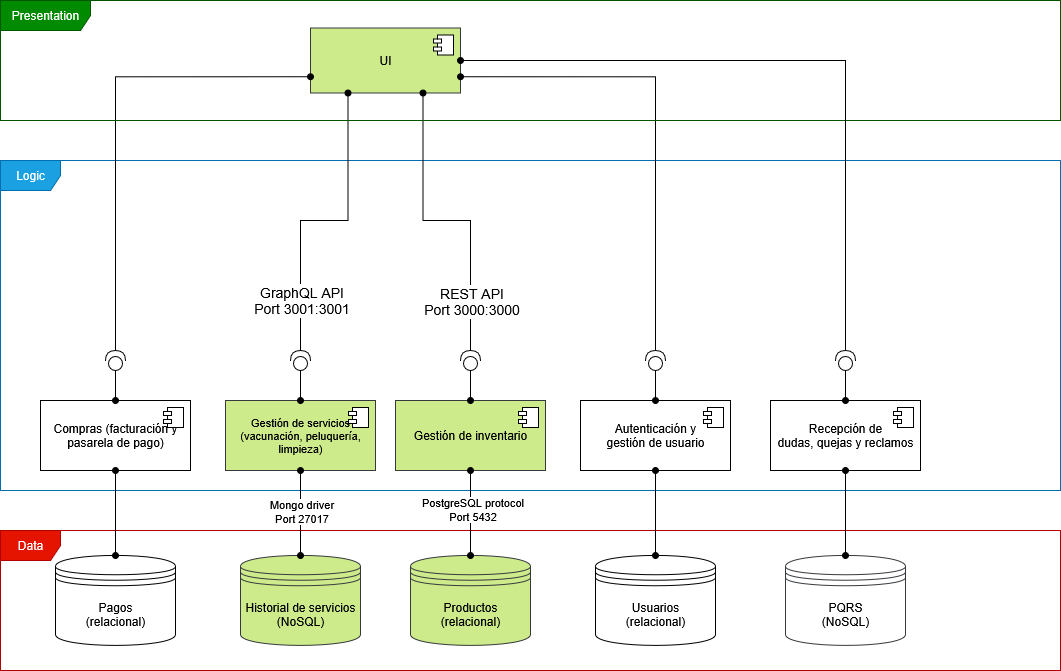

The diagram above was exported from draw.io. Its source (the exported page's mxGraphModel, read from the mxfile embedded in the PNG):
<mxGraphModel dx="1665" dy="828" grid="1" gridSize="10" guides="1" tooltips="1" connect="1" arrows="1" fold="1" page="1" pageScale="1" pageWidth="850" pageHeight="1100" math="0" shadow="0">
  <root>
    <mxCell id="0" />
    <mxCell id="1" parent="0" />
    <mxCell id="4wXoB_pxkdGWAY0W9zJ3-3" value="Logic" style="shape=umlFrame;whiteSpace=wrap;html=1;pointerEvents=0;fillColor=#1ba1e2;fontColor=#ffffff;strokeColor=#006EAF;width=60;height=30;movable=1;resizable=1;rotatable=1;deletable=1;editable=1;locked=0;connectable=1;" parent="1" vertex="1">
      <mxGeometry x="40" y="200" width="1060" height="330" as="geometry" />
    </mxCell>
    <mxCell id="po684ndt0x1TW2cS3ZfH-11" value="&lt;div&gt;Data&lt;/div&gt;" style="shape=umlFrame;whiteSpace=wrap;html=1;pointerEvents=0;fillColor=#e51400;fontColor=#ffffff;strokeColor=#B20000;width=60;height=30;movable=0;resizable=0;rotatable=0;deletable=0;editable=0;locked=1;connectable=0;" parent="1" vertex="1">
      <mxGeometry x="40" y="570" width="1060" height="140" as="geometry" />
    </mxCell>
    <mxCell id="VblINVqBYaHdQ1Aysufh-1" value="Compras (facturación y pasarela de pago)" style="html=1;dropTarget=0;whiteSpace=wrap;" parent="1" vertex="1">
      <mxGeometry x="80" y="440" width="150" height="70" as="geometry" />
    </mxCell>
    <mxCell id="VblINVqBYaHdQ1Aysufh-2" value="" style="shape=module;jettyWidth=8;jettyHeight=4;" parent="VblINVqBYaHdQ1Aysufh-1" vertex="1">
      <mxGeometry x="1" width="20" height="20" relative="1" as="geometry">
        <mxPoint x="-27" y="7" as="offset" />
      </mxGeometry>
    </mxCell>
    <mxCell id="po684ndt0x1TW2cS3ZfH-1" value="Autenticación y&lt;div&gt;gestión de usuario&lt;/div&gt;" style="html=1;dropTarget=0;whiteSpace=wrap;" parent="1" vertex="1">
      <mxGeometry x="620" y="440" width="150" height="70" as="geometry" />
    </mxCell>
    <mxCell id="po684ndt0x1TW2cS3ZfH-2" value="" style="shape=module;jettyWidth=8;jettyHeight=4;" parent="po684ndt0x1TW2cS3ZfH-1" vertex="1">
      <mxGeometry x="1" width="20" height="20" relative="1" as="geometry">
        <mxPoint x="-27" y="7" as="offset" />
      </mxGeometry>
    </mxCell>
    <mxCell id="po684ndt0x1TW2cS3ZfH-7" value="Gestión de inventario" style="html=1;dropTarget=0;whiteSpace=wrap;fillColor=#cdeb8b;strokeColor=#36393d;" parent="1" vertex="1">
      <mxGeometry x="435" y="440" width="150" height="70" as="geometry" />
    </mxCell>
    <mxCell id="po684ndt0x1TW2cS3ZfH-8" value="" style="shape=module;jettyWidth=8;jettyHeight=4;" parent="po684ndt0x1TW2cS3ZfH-7" vertex="1">
      <mxGeometry x="1" width="20" height="20" relative="1" as="geometry">
        <mxPoint x="-27" y="7" as="offset" />
      </mxGeometry>
    </mxCell>
    <mxCell id="po684ndt0x1TW2cS3ZfH-9" value="&lt;div&gt;Gestión de servicios&lt;/div&gt;&lt;div&gt;(vacunación, peluquería, limpieza)&lt;/div&gt;" style="html=1;dropTarget=0;whiteSpace=wrap;fillColor=#cdeb8b;strokeColor=#36393d;fontSize=11;" parent="1" vertex="1">
      <mxGeometry x="265" y="440" width="150" height="70" as="geometry" />
    </mxCell>
    <mxCell id="po684ndt0x1TW2cS3ZfH-10" value="" style="shape=module;jettyWidth=8;jettyHeight=4;" parent="po684ndt0x1TW2cS3ZfH-9" vertex="1">
      <mxGeometry x="1" width="20" height="20" relative="1" as="geometry">
        <mxPoint x="-27" y="7" as="offset" />
      </mxGeometry>
    </mxCell>
    <mxCell id="SI_CGZzuWrFZ_YKIxu9q-1" value="&lt;div&gt;Usuarios&lt;/div&gt;&lt;div&gt;(relacional)&lt;/div&gt;" style="shape=datastore;whiteSpace=wrap;html=1;" parent="1" vertex="1">
      <mxGeometry x="635" y="595" width="120" height="90" as="geometry" />
    </mxCell>
    <mxCell id="SI_CGZzuWrFZ_YKIxu9q-2" value="&lt;div&gt;Productos&lt;/div&gt;&lt;div&gt;(relacional)&lt;/div&gt;" style="shape=datastore;whiteSpace=wrap;html=1;fillColor=#cdeb8b;strokeColor=#36393d;" parent="1" vertex="1">
      <mxGeometry x="450" y="595" width="120" height="90" as="geometry" />
    </mxCell>
    <mxCell id="SI_CGZzuWrFZ_YKIxu9q-3" value="&lt;div&gt;Pagos&lt;/div&gt;&lt;div&gt;(relacional)&lt;/div&gt;" style="shape=datastore;whiteSpace=wrap;html=1;" parent="1" vertex="1">
      <mxGeometry x="95" y="595" width="120" height="90" as="geometry" />
    </mxCell>
    <mxCell id="_apu40pOlxrJPEVIbYyL-1" value="&lt;div&gt;Historial de servicios&lt;/div&gt;&lt;div&gt;(NoSQL)&lt;/div&gt;" style="shape=datastore;whiteSpace=wrap;html=1;fillColor=#cdeb8b;strokeColor=#36393d;" parent="1" vertex="1">
      <mxGeometry x="280" y="595" width="120" height="90" as="geometry" />
    </mxCell>
    <mxCell id="UmfGnAF3OIdlyq5tXzN5-5" value="Recepción de&lt;div&gt;dudas, quejas y reclamos&lt;/div&gt;" style="html=1;dropTarget=0;whiteSpace=wrap;" parent="1" vertex="1">
      <mxGeometry x="810" y="440" width="150" height="70" as="geometry" />
    </mxCell>
    <mxCell id="UmfGnAF3OIdlyq5tXzN5-6" value="" style="shape=module;jettyWidth=8;jettyHeight=4;" parent="UmfGnAF3OIdlyq5tXzN5-5" vertex="1">
      <mxGeometry x="1" width="20" height="20" relative="1" as="geometry">
        <mxPoint x="-27" y="7" as="offset" />
      </mxGeometry>
    </mxCell>
    <mxCell id="mk6-wNukadY9__G0i5d7-1" style="edgeStyle=orthogonalEdgeStyle;rounded=0;orthogonalLoop=1;jettySize=auto;html=1;exitX=0.5;exitY=1;exitDx=0;exitDy=0;entryX=0.5;entryY=0;entryDx=0;entryDy=0;endArrow=oval;endFill=1;startArrow=oval;startFill=1;" parent="1" source="VblINVqBYaHdQ1Aysufh-1" target="SI_CGZzuWrFZ_YKIxu9q-3" edge="1">
      <mxGeometry relative="1" as="geometry" />
    </mxCell>
    <mxCell id="_apu40pOlxrJPEVIbYyL-2" style="edgeStyle=orthogonalEdgeStyle;rounded=0;orthogonalLoop=1;jettySize=auto;html=1;exitX=0.5;exitY=1;exitDx=0;exitDy=0;entryX=0.5;entryY=0;entryDx=0;entryDy=0;endArrow=oval;endFill=1;startArrow=oval;startFill=1;" parent="1" source="po684ndt0x1TW2cS3ZfH-1" target="SI_CGZzuWrFZ_YKIxu9q-1" edge="1">
      <mxGeometry relative="1" as="geometry" />
    </mxCell>
    <mxCell id="_apu40pOlxrJPEVIbYyL-4" style="edgeStyle=orthogonalEdgeStyle;rounded=0;orthogonalLoop=1;jettySize=auto;html=1;exitX=0.5;exitY=1;exitDx=0;exitDy=0;entryX=0.5;entryY=0;entryDx=0;entryDy=0;endArrow=oval;endFill=1;startArrow=oval;startFill=1;" parent="1" source="po684ndt0x1TW2cS3ZfH-7" target="SI_CGZzuWrFZ_YKIxu9q-2" edge="1">
      <mxGeometry relative="1" as="geometry" />
    </mxCell>
    <mxCell id="ZdTLJhSFBxOIO9W55ZWb-1" value="PostgreSQL protocol&lt;div&gt;Port 5432&lt;/div&gt;" style="edgeLabel;html=1;align=center;verticalAlign=middle;resizable=0;points=[];" parent="_apu40pOlxrJPEVIbYyL-4" connectable="0" vertex="1">
      <mxGeometry x="-0.0972" y="1" relative="1" as="geometry">
        <mxPoint as="offset" />
      </mxGeometry>
    </mxCell>
    <mxCell id="UmfGnAF3OIdlyq5tXzN5-4" style="edgeStyle=orthogonalEdgeStyle;rounded=0;orthogonalLoop=1;jettySize=auto;html=1;exitX=0.5;exitY=1;exitDx=0;exitDy=0;entryX=0.5;entryY=0;entryDx=0;entryDy=0;endArrow=oval;endFill=1;startArrow=oval;startFill=1;" parent="1" source="po684ndt0x1TW2cS3ZfH-9" target="_apu40pOlxrJPEVIbYyL-1" edge="1">
      <mxGeometry relative="1" as="geometry" />
    </mxCell>
    <mxCell id="ZdTLJhSFBxOIO9W55ZWb-2" value="Mongo driver&lt;div&gt;Port 27017&lt;/div&gt;" style="edgeLabel;html=1;align=center;verticalAlign=middle;resizable=0;points=[];" parent="UmfGnAF3OIdlyq5tXzN5-4" connectable="0" vertex="1">
      <mxGeometry x="-0.1495" y="1" relative="1" as="geometry">
        <mxPoint x="-1" y="4" as="offset" />
      </mxGeometry>
    </mxCell>
    <mxCell id="NvzeFtcwXOkCcc_oXwTZ-9" value="UI" style="html=1;dropTarget=0;whiteSpace=wrap;fillColor=#cdeb8b;strokeColor=#36393d;" parent="1" vertex="1">
      <mxGeometry x="350" y="67.5" width="150" height="65" as="geometry" />
    </mxCell>
    <mxCell id="NvzeFtcwXOkCcc_oXwTZ-10" value="" style="shape=module;jettyWidth=8;jettyHeight=4;" parent="NvzeFtcwXOkCcc_oXwTZ-9" vertex="1">
      <mxGeometry x="1" width="20" height="20" relative="1" as="geometry">
        <mxPoint x="-27" y="7" as="offset" />
      </mxGeometry>
    </mxCell>
    <mxCell id="NvzeFtcwXOkCcc_oXwTZ-17" style="edgeStyle=orthogonalEdgeStyle;shape=connector;rounded=0;orthogonalLoop=1;jettySize=auto;html=1;exitX=0;exitY=0.5;exitDx=0;exitDy=0;exitPerimeter=0;entryX=0.5;entryY=0;entryDx=0;entryDy=0;strokeColor=default;align=center;verticalAlign=middle;fontFamily=Helvetica;fontSize=11;fontColor=default;labelBackgroundColor=default;startArrow=none;startFill=0;endArrow=oval;endFill=1;" parent="1" source="NvzeFtcwXOkCcc_oXwTZ-11" target="po684ndt0x1TW2cS3ZfH-9" edge="1">
      <mxGeometry relative="1" as="geometry" />
    </mxCell>
    <mxCell id="NvzeFtcwXOkCcc_oXwTZ-32" style="edgeStyle=orthogonalEdgeStyle;shape=connector;rounded=0;orthogonalLoop=1;jettySize=auto;html=1;exitX=1;exitY=0.5;exitDx=0;exitDy=0;exitPerimeter=0;entryX=0.25;entryY=1;entryDx=0;entryDy=0;strokeColor=default;align=center;verticalAlign=middle;fontFamily=Helvetica;fontSize=11;fontColor=default;labelBackgroundColor=default;startArrow=none;startFill=0;endArrow=oval;endFill=1;" parent="1" source="NvzeFtcwXOkCcc_oXwTZ-11" target="NvzeFtcwXOkCcc_oXwTZ-9" edge="1">
      <mxGeometry relative="1" as="geometry">
        <Array as="points">
          <mxPoint x="340" y="260" />
          <mxPoint x="388" y="260" />
        </Array>
      </mxGeometry>
    </mxCell>
    <mxCell id="NvzeFtcwXOkCcc_oXwTZ-34" value="GraphQL API&lt;div&gt;Port 3001:3001&lt;/div&gt;" style="edgeLabel;html=1;align=center;verticalAlign=middle;resizable=0;points=[];fontFamily=Helvetica;fontSize=14;fontColor=default;labelBackgroundColor=default;" parent="NvzeFtcwXOkCcc_oXwTZ-32" connectable="0" vertex="1">
      <mxGeometry x="-0.7074" y="-1" relative="1" as="geometry">
        <mxPoint x="-1" y="-6" as="offset" />
      </mxGeometry>
    </mxCell>
    <mxCell id="NvzeFtcwXOkCcc_oXwTZ-11" value="" style="shape=providedRequiredInterface;html=1;verticalLabelPosition=bottom;sketch=0;fontFamily=Helvetica;fontSize=11;fontColor=default;labelBackgroundColor=default;rotation=-90;" parent="1" vertex="1">
      <mxGeometry x="330" y="390" width="20" height="20" as="geometry" />
    </mxCell>
    <mxCell id="NvzeFtcwXOkCcc_oXwTZ-15" style="edgeStyle=orthogonalEdgeStyle;shape=connector;rounded=0;orthogonalLoop=1;jettySize=auto;html=1;exitX=0;exitY=0.5;exitDx=0;exitDy=0;exitPerimeter=0;entryX=0.5;entryY=0;entryDx=0;entryDy=0;strokeColor=default;align=center;verticalAlign=middle;fontFamily=Helvetica;fontSize=11;fontColor=default;labelBackgroundColor=default;startArrow=none;startFill=0;endArrow=oval;endFill=1;" parent="1" source="NvzeFtcwXOkCcc_oXwTZ-13" target="po684ndt0x1TW2cS3ZfH-7" edge="1">
      <mxGeometry relative="1" as="geometry" />
    </mxCell>
    <mxCell id="NvzeFtcwXOkCcc_oXwTZ-31" style="edgeStyle=orthogonalEdgeStyle;shape=connector;rounded=0;orthogonalLoop=1;jettySize=auto;html=1;exitX=1;exitY=0.5;exitDx=0;exitDy=0;exitPerimeter=0;strokeColor=default;align=center;verticalAlign=middle;fontFamily=Helvetica;fontSize=11;fontColor=default;labelBackgroundColor=default;startArrow=none;startFill=0;endArrow=oval;endFill=1;entryX=0.75;entryY=1;entryDx=0;entryDy=0;" parent="1" source="NvzeFtcwXOkCcc_oXwTZ-13" target="NvzeFtcwXOkCcc_oXwTZ-9" edge="1">
      <mxGeometry relative="1" as="geometry">
        <mxPoint x="405" y="220" as="targetPoint" />
        <Array as="points">
          <mxPoint x="510" y="260" />
          <mxPoint x="463" y="260" />
        </Array>
      </mxGeometry>
    </mxCell>
    <mxCell id="NvzeFtcwXOkCcc_oXwTZ-33" value="REST API&lt;div&gt;Port 3000:3000&lt;/div&gt;" style="edgeLabel;html=1;align=center;verticalAlign=middle;resizable=0;points=[];fontFamily=Helvetica;fontSize=14;fontColor=default;labelBackgroundColor=default;" parent="NvzeFtcwXOkCcc_oXwTZ-31" connectable="0" vertex="1">
      <mxGeometry x="-0.7074" y="1" relative="1" as="geometry">
        <mxPoint x="1" y="-5" as="offset" />
      </mxGeometry>
    </mxCell>
    <mxCell id="NvzeFtcwXOkCcc_oXwTZ-13" value="" style="shape=providedRequiredInterface;html=1;verticalLabelPosition=bottom;sketch=0;fontFamily=Helvetica;fontSize=11;fontColor=default;labelBackgroundColor=default;rotation=-90;" parent="1" vertex="1">
      <mxGeometry x="500" y="390" width="20" height="20" as="geometry" />
    </mxCell>
    <mxCell id="D3UF3gKKxAp2Wk3peagc-1" value="&lt;div&gt;PQRS&lt;/div&gt;&lt;div&gt;(NoSQL)&lt;/div&gt;" style="shape=datastore;whiteSpace=wrap;html=1;fillColor=#FFFFFF;strokeColor=#36393d;" vertex="1" parent="1">
      <mxGeometry x="825" y="595" width="120" height="90" as="geometry" />
    </mxCell>
    <mxCell id="dBt42Izbx5M-5s8a7F90-1" style="edgeStyle=orthogonalEdgeStyle;rounded=0;orthogonalLoop=1;jettySize=auto;html=1;exitX=0.5;exitY=1;exitDx=0;exitDy=0;startArrow=oval;startFill=1;endArrow=oval;endFill=1;" edge="1" parent="1" source="UmfGnAF3OIdlyq5tXzN5-5" target="D3UF3gKKxAp2Wk3peagc-1">
      <mxGeometry relative="1" as="geometry" />
    </mxCell>
    <mxCell id="dBt42Izbx5M-5s8a7F90-6" style="edgeStyle=orthogonalEdgeStyle;rounded=0;orthogonalLoop=1;jettySize=auto;html=1;exitX=1;exitY=0.5;exitDx=0;exitDy=0;exitPerimeter=0;entryX=1;entryY=0.75;entryDx=0;entryDy=0;endArrow=oval;endFill=1;" edge="1" parent="1" source="dBt42Izbx5M-5s8a7F90-3" target="NvzeFtcwXOkCcc_oXwTZ-9">
      <mxGeometry relative="1" as="geometry" />
    </mxCell>
    <mxCell id="dBt42Izbx5M-5s8a7F90-3" value="" style="shape=providedRequiredInterface;html=1;verticalLabelPosition=bottom;sketch=0;fontFamily=Helvetica;fontSize=11;fontColor=default;labelBackgroundColor=default;rotation=-90;" vertex="1" parent="1">
      <mxGeometry x="685" y="390" width="20" height="20" as="geometry" />
    </mxCell>
    <mxCell id="dBt42Izbx5M-5s8a7F90-4" style="edgeStyle=orthogonalEdgeStyle;rounded=0;orthogonalLoop=1;jettySize=auto;html=1;exitX=0;exitY=0.5;exitDx=0;exitDy=0;exitPerimeter=0;entryX=0.5;entryY=0;entryDx=0;entryDy=0;startArrow=none;startFill=0;endArrow=oval;endFill=1;" edge="1" parent="1" source="dBt42Izbx5M-5s8a7F90-3" target="po684ndt0x1TW2cS3ZfH-1">
      <mxGeometry relative="1" as="geometry" />
    </mxCell>
    <mxCell id="dBt42Izbx5M-5s8a7F90-10" style="edgeStyle=orthogonalEdgeStyle;rounded=0;orthogonalLoop=1;jettySize=auto;html=1;exitX=1;exitY=0.5;exitDx=0;exitDy=0;exitPerimeter=0;entryX=0;entryY=0.75;entryDx=0;entryDy=0;endArrow=oval;endFill=1;" edge="1" parent="1" source="dBt42Izbx5M-5s8a7F90-8" target="NvzeFtcwXOkCcc_oXwTZ-9">
      <mxGeometry relative="1" as="geometry" />
    </mxCell>
    <mxCell id="dBt42Izbx5M-5s8a7F90-8" value="" style="shape=providedRequiredInterface;html=1;verticalLabelPosition=bottom;sketch=0;fontFamily=Helvetica;fontSize=11;fontColor=default;labelBackgroundColor=default;rotation=-90;" vertex="1" parent="1">
      <mxGeometry x="145" y="390" width="20" height="20" as="geometry" />
    </mxCell>
    <mxCell id="dBt42Izbx5M-5s8a7F90-9" style="edgeStyle=orthogonalEdgeStyle;rounded=0;orthogonalLoop=1;jettySize=auto;html=1;exitX=0;exitY=0.5;exitDx=0;exitDy=0;exitPerimeter=0;entryX=0.5;entryY=0;entryDx=0;entryDy=0;endArrow=oval;endFill=1;" edge="1" parent="1" source="dBt42Izbx5M-5s8a7F90-8" target="VblINVqBYaHdQ1Aysufh-1">
      <mxGeometry relative="1" as="geometry" />
    </mxCell>
    <mxCell id="ABfwxtWCerOX3YU5O5hO-1" value="Presentation" style="shape=umlFrame;whiteSpace=wrap;html=1;pointerEvents=0;fillColor=#008a00;fontColor=#ffffff;strokeColor=#005700;width=90;height=30;movable=1;resizable=1;rotatable=1;deletable=1;editable=1;locked=0;connectable=1;" parent="1" vertex="1">
      <mxGeometry x="40" y="40" width="1060" height="120" as="geometry" />
    </mxCell>
    <mxCell id="dBt42Izbx5M-5s8a7F90-17" style="edgeStyle=orthogonalEdgeStyle;rounded=0;orthogonalLoop=1;jettySize=auto;html=1;exitX=0;exitY=0.5;exitDx=0;exitDy=0;exitPerimeter=0;entryX=0.5;entryY=0;entryDx=0;entryDy=0;endArrow=oval;endFill=1;" edge="1" parent="1" source="dBt42Izbx5M-5s8a7F90-16" target="UmfGnAF3OIdlyq5tXzN5-5">
      <mxGeometry relative="1" as="geometry" />
    </mxCell>
    <mxCell id="dBt42Izbx5M-5s8a7F90-18" style="edgeStyle=orthogonalEdgeStyle;rounded=0;orthogonalLoop=1;jettySize=auto;html=1;exitX=1;exitY=0.5;exitDx=0;exitDy=0;exitPerimeter=0;entryX=1;entryY=0.5;entryDx=0;entryDy=0;endArrow=oval;endFill=1;" edge="1" parent="1" source="dBt42Izbx5M-5s8a7F90-16" target="NvzeFtcwXOkCcc_oXwTZ-9">
      <mxGeometry relative="1" as="geometry" />
    </mxCell>
    <mxCell id="dBt42Izbx5M-5s8a7F90-16" value="" style="shape=providedRequiredInterface;html=1;verticalLabelPosition=bottom;sketch=0;fontFamily=Helvetica;fontSize=11;fontColor=default;labelBackgroundColor=default;rotation=-90;" vertex="1" parent="1">
      <mxGeometry x="875" y="390" width="20" height="20" as="geometry" />
    </mxCell>
  </root>
</mxGraphModel>